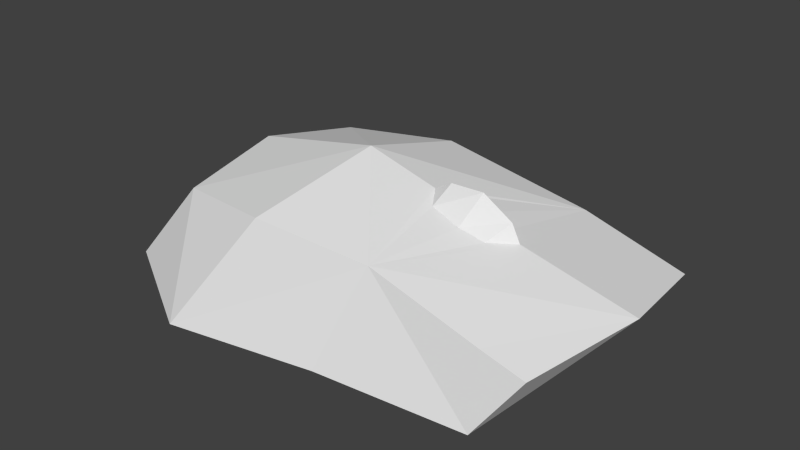 # Source: mouse.blend  (saved by Blender 2.75.0; exported with 4.5.12 LTS)
import bpy
from mathutils import Matrix  # noqa: F401  (used for matrix-valued properties, if any)

bpy.ops.wm.read_factory_settings(use_empty=True)
scene = bpy.context.scene
scene.name = 'Scene'

# ---- collections
col_collection_1 = bpy.data.collections.new('Collection 1'); scene.collection.children.link(col_collection_1)

# ---- world
world_world = bpy.data.worlds.new('World'); scene.world = world_world
world_world.color = (0.05088, 0.05088, 0.05088)
world_world.use_sun_shadow = False
world_world.sun_shadow_jitter_overblur = 0.0
world_world.cycles.sampling_method = 'MANUAL'
world_world.cycles.sample_map_resolution = 256

# ---- meshes
me_cube_001 = bpy.data.meshes.new('Cube.001')
me_cube_001.from_pydata([(-1.099, -1.278, 0.006551), (-1.894, -0.8313, 0.1087), (-0.3449, 0.8708, 0.8713), (-0.3722, -2.98e-08, 1.11), (1.506, -0.845, 0.4608), (0.812, 0.8976, 0.6548), (-1.513, 1.157, 0.01487), (-0.6714, 1.365, 0.008345), (-1.919, 0.775, 0.1279), (-1.334, 0.8464, 0.7297), (0.2442, 1.129, 0.02549), (0.2662, -0.006443, 0.008774), (1.193, -0.9505, 0.005091), (0.0568, -1.083, 0.02589), (1.741, -0.01103, 0.5748), (-0.5247, -0.9509, 0.8773), (0.3176, -0.8242, 0.7751), (1.625, 0.8247, 0.4718), (-2.045, -0.03829, 0.1729), (-1.439, 0.05583, 0.8789), (1.093, 0.9602, 0.004897), (-1.365, -0.752, 0.7643), (1.175, -0.8406, 0.5434), (0.8713, -0.005498, 0.7756), (0.1894, -0.002483, 0.9591), (-1.453, 1.157, 0.1432), (0.8067, -0.005063, 0.9057), (0.3216, -0.002918, 1.036), (0.5126, -0.1735, 0.8413), (0.2753, -0.1418, 0.9066), (0.7046, -0.1504, 0.7898), (0.7304, 0.123, 0.7895), (0.3032, 0.1077, 0.9067), (0.5372, 0.1429, 0.8433), (0.5775, -0.003876, 1.046)], [(6, 25)], [(14, 4, 12), (11, 6, 7), (18, 6, 1), (1, 6, 0), (20, 17, 14), (5, 2, 3), (3, 2, 9, 19), (8, 18, 19, 9), (11, 0, 6), (15, 21, 0), (7, 6, 8, 9), (12, 4, 22), (15, 3, 21), (14, 12, 20), (7, 9, 2), (10, 5, 20), (5, 17, 20), (15, 16, 3), (12, 11, 20), (4, 14, 22), (0, 11, 13), (5, 14, 17), (18, 8, 6), (7, 10, 11), (10, 20, 11), (21, 1, 0), (21, 3, 19), (12, 22, 16, 13), (16, 15, 0, 13), (18, 1, 21, 19), (7, 2, 5, 10), (14, 16, 22), (13, 11, 12), (34, 26, 31, 33), (24, 29, 27), (23, 31, 26), (3, 24, 32, 33, 31, 23, 14, 5), (14, 23, 30, 28, 29, 24, 3, 16), (30, 23, 26), (26, 34, 28, 30), (27, 34, 33, 32), (32, 24, 27), (34, 27, 29, 28)])
me_cube_001.use_remesh_preserve_volume = False
me_cube_001.use_remesh_preserve_attributes = False
me_cube_001.use_mirror_vertex_groups = False
me_cube_001.update()

# ---- objects
ob_cube = bpy.data.objects.new('Cube', me_cube_001)

# ---- transforms, parenting, visibility, modifiers, constraints
ob_cube.location = (0.0, 0.0, 0.0)
ob_cube.scale = (0.06083, 0.06083, 0.06083)
ob_cube.lineart.crease_threshold = 0.0

# ---- collection membership
col_collection_1.objects.link(ob_cube)

# ---- scene / render settings (as saved in the file)
scene.frame_start = 1; scene.frame_end = 250; scene.frame_set(1)
scene.render.engine = 'BLENDER_EEVEE_NEXT'
scene.render.resolution_percentage = 50
scene.render.dither_intensity = 0.0
scene.cycles.use_denoising = False
scene.cycles.samples = 10
scene.cycles.sampling_pattern = 'TABULATED_SOBOL'
scene.cycles.light_sampling_threshold = 0.0
scene.cycles.use_adaptive_sampling = False
scene.cycles.use_light_tree = False
scene.cycles.blur_glossy = 0.0
scene.cycles.pixel_filter_type = 'GAUSSIAN'
scene.cycles.sample_clamp_indirect = 0.0
scene.view_settings.view_transform = 'Standard'
bpy.context.view_layer.update()

# ---- added for rendering (the .blend has no active camera and no usable light): camera, sun
cam_auto = bpy.data.cameras.new('AutoCamera')
cam_auto.lens = 50.0
cam_auto.sensor_width = 36.0
cam_auto.clip_end = 1000.0
ob_auto_camera = bpy.data.objects.new('AutoCamera', cam_auto)
scene.collection.objects.link(ob_auto_camera)
ob_auto_camera.location = (0.257951, -0.317956, 0.247662)
ob_auto_camera.rotation_euler = (1.09748, -7.21219e-08, 0.694738)
scene.camera = ob_auto_camera
light_auto_sun = bpy.data.lights.new('AutoSun', 'SUN')
light_auto_sun.energy = 3.0
light_auto_sun.angle = 0.0523599
ob_auto_sun = bpy.data.objects.new('AutoSun', light_auto_sun)
scene.collection.objects.link(ob_auto_sun)
ob_auto_sun.rotation_euler = (0.872665, 0.174533, 0.523599)
bpy.context.view_layer.update()
